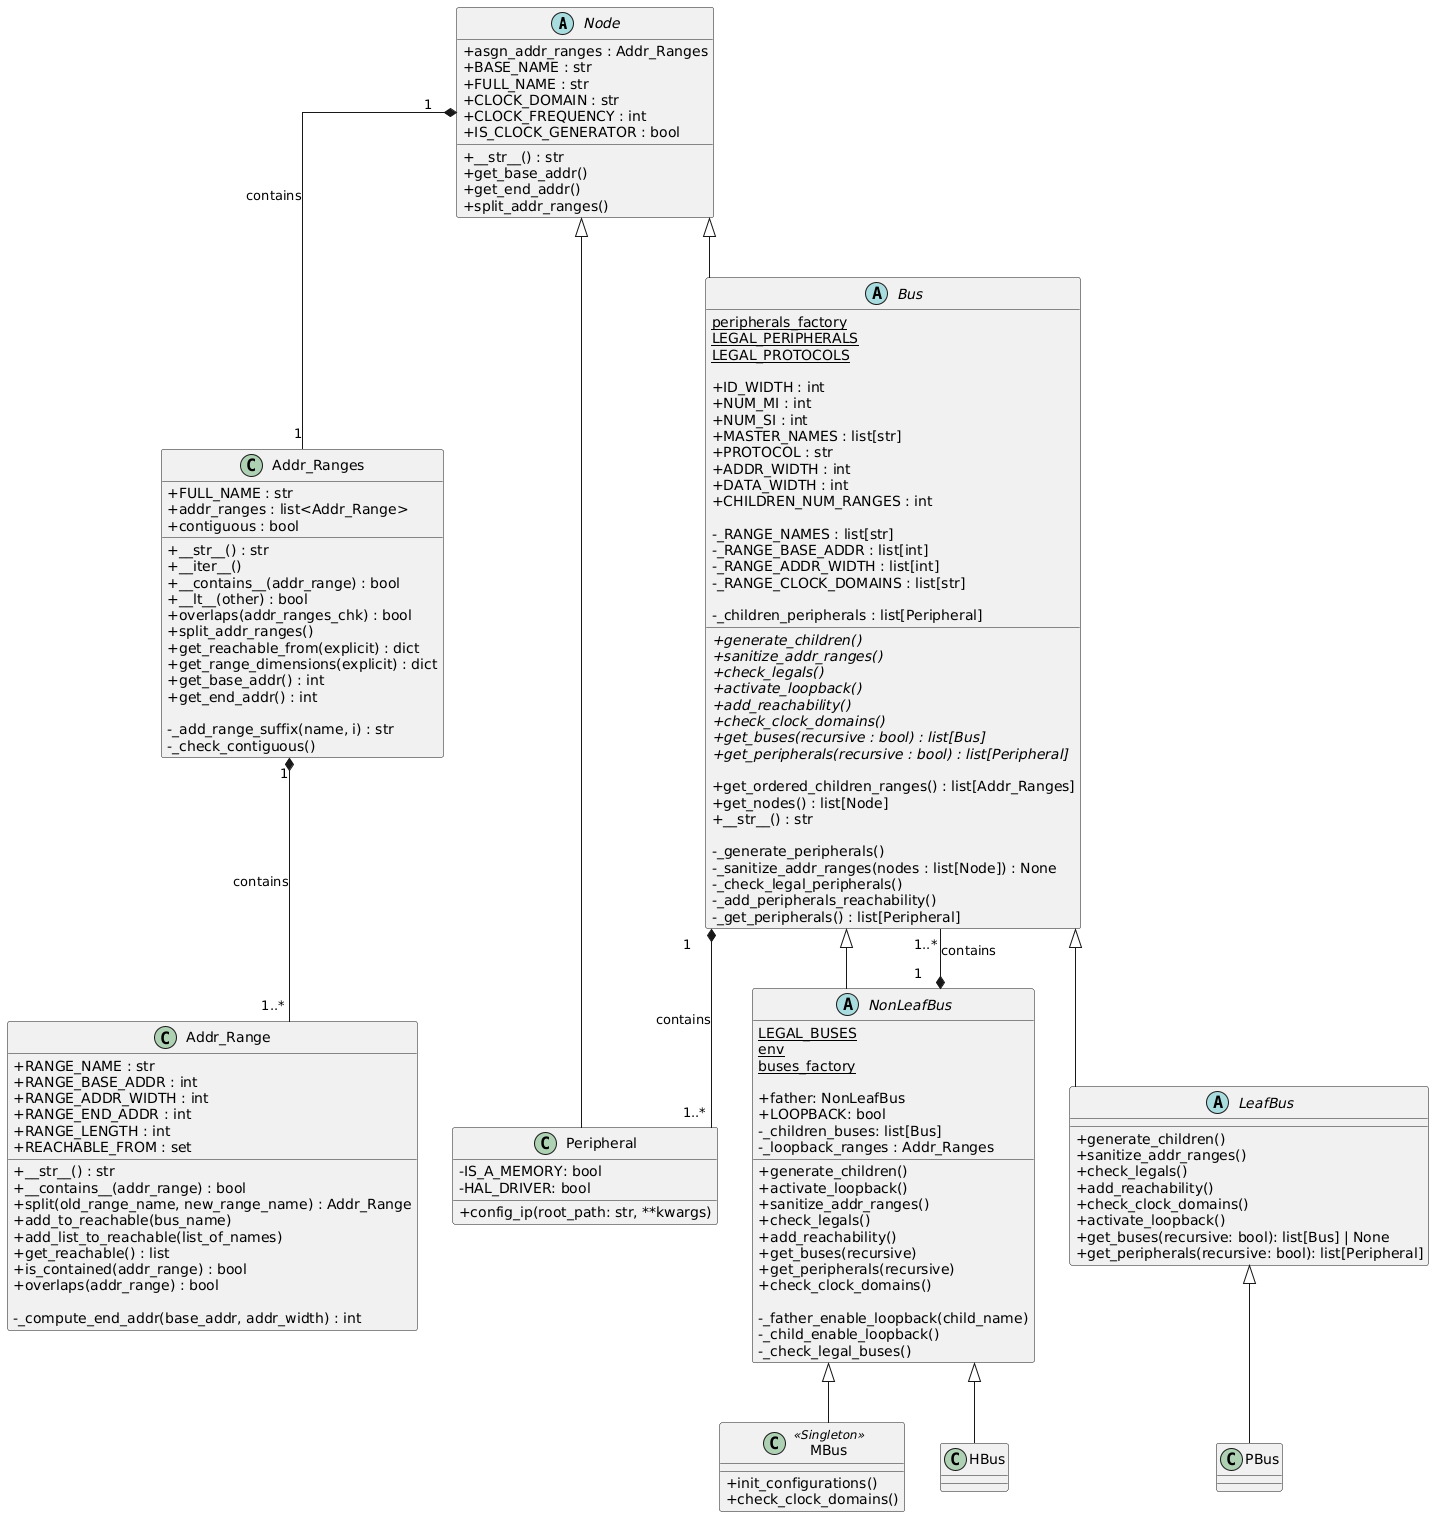

The diagram above was rendered by PlantUML. Its source (embedded in the PNG):
@startuml
skinparam classAttributeIconSize 0
skinparam linetype ortho



' ===== Abstract Node and Bus classes =====
abstract class Node {
    + asgn_addr_ranges : Addr_Ranges
    + BASE_NAME : str
    + FULL_NAME : str
    + CLOCK_DOMAIN : str
    + CLOCK_FREQUENCY : int
    + IS_CLOCK_GENERATOR : bool

    + __str__() : str
    + get_base_addr()
    + get_end_addr()
    + split_addr_ranges()
}





' ===== Addr_Ranges and Addr_Range =====
class Addr_Range {
    +RANGE_NAME : str
    +RANGE_BASE_ADDR : int
    +RANGE_ADDR_WIDTH : int
    +RANGE_END_ADDR : int
    +RANGE_LENGTH : int
    +REACHABLE_FROM : set

    +__str__() : str
    +__contains__(addr_range) : bool
    +split(old_range_name, new_range_name) : Addr_Range
    +add_to_reachable(bus_name)
    +add_list_to_reachable(list_of_names)
    +get_reachable() : list
    +is_contained(addr_range) : bool
    +overlaps(addr_range) : bool

    -_compute_end_addr(base_addr, addr_width) : int
}

class Addr_Ranges {
    +FULL_NAME : str
    +addr_ranges : list<Addr_Range>
    +contiguous : bool

    +__str__() : str
    +__iter__()
    +__contains__(addr_range) : bool
    +__lt__(other) : bool
    +overlaps(addr_ranges_chk) : bool
    +split_addr_ranges()
    +get_reachable_from(explicit) : dict
    +get_range_dimensions(explicit) : dict
    +get_base_addr() : int
    +get_end_addr() : int

    -_add_range_suffix(name, i) : str
    -_check_contiguous()
}


class Peripheral {
    - IS_A_MEMORY: bool
    - HAL_DRIVER: bool
    + config_ip(root_path: str, **kwargs)
}



abstract class Bus {
    {static} peripherals_factory
    {static} LEGAL_PERIPHERALS
    {static} LEGAL_PROTOCOLS

    +ID_WIDTH : int
    +NUM_MI : int
    +NUM_SI : int
    +MASTER_NAMES : list[str]
    +PROTOCOL : str
    +ADDR_WIDTH : int
    +DATA_WIDTH : int
    +CHILDREN_NUM_RANGES : int

    -_RANGE_NAMES : list[str]
    -_RANGE_BASE_ADDR : list[int]
    -_RANGE_ADDR_WIDTH : list[int]
    -_RANGE_CLOCK_DOMAINS : list[str]

    -_children_peripherals : list[Peripheral]
    {abstract} +generate_children()
    {abstract} +sanitize_addr_ranges()
    {abstract} +check_legals()
    {abstract} +activate_loopback()
    {abstract} +add_reachability()
    {abstract} +check_clock_domains()
    {abstract} +get_buses(recursive : bool) : list[Bus]
    {abstract} +get_peripherals(recursive : bool) : list[Peripheral]

    +get_ordered_children_ranges() : list[Addr_Ranges]
    +get_nodes() : list[Node]
    +__str__() : str

    -_generate_peripherals()
    -_sanitize_addr_ranges(nodes : list[Node]) : None
    -_check_legal_peripherals()
    -_add_peripherals_reachability()
    -_get_peripherals() : list[Peripheral]
}

' ===== Bus Hierarchy =====
abstract class NonLeafBus {
  {static} LEGAL_BUSES
  {static} env
  {static} buses_factory

  +father: NonLeafBus
  +LOOPBACK: bool
  -_children_buses: list[Bus]
  -_loopback_ranges : Addr_Ranges

  +generate_children()
  +activate_loopback()
  +sanitize_addr_ranges()
  +check_legals()
  +add_reachability()
  +get_buses(recursive)
  +get_peripherals(recursive)
  +check_clock_domains()

  -_father_enable_loopback(child_name)
  -_child_enable_loopback()
  -_check_legal_buses()
}

abstract class LeafBus {
    +generate_children()
    +sanitize_addr_ranges()
    +check_legals()
    +add_reachability()
    +check_clock_domains()
    +activate_loopback()
    +get_buses(recursive: bool): list[Bus] | None
    +get_peripherals(recursive: bool): list[Peripheral]
}

class MBus <<Singleton>> {
    +init_configurations()
    +check_clock_domains()
}
class HBus {}
class PBus {}



' ===== Inheritance connections =====
Bus <|-- NonLeafBus
Bus <|-- LeafBus
NonLeafBus <|-- MBus
NonLeafBus <|-- HBus
LeafBus <|-- PBus
Node <|-- Bus
Node <|-- Peripheral

NonLeafBus "1     " *-- "1..* " Bus : contains
Addr_Ranges "1" *-- "1..*  " Addr_Range : contains
Node "1    " *-- " 1" Addr_Ranges : contains
Bus "1    " *-- " 1..*     " Peripheral : contains
@enduml